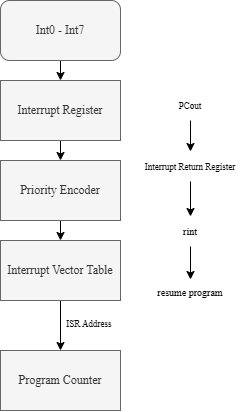

The diagram above was exported from draw.io. Its source (the exported page's mxGraphModel, read from the mxfile embedded in the PNG):
<mxGraphModel dx="975" dy="541" grid="1" gridSize="10" guides="1" tooltips="1" connect="1" arrows="1" fold="1" page="1" pageScale="1" pageWidth="850" pageHeight="1100" math="0" shadow="0">
  <root>
    <mxCell id="0" />
    <mxCell id="1" parent="0" />
    <mxCell id="aTPJRm8SqTYlYsFkm41u-69" edge="1" parent="1" source="aTPJRm8SqTYlYsFkm41u-63" style="edgeStyle=orthogonalEdgeStyle;rounded=0;orthogonalLoop=1;jettySize=auto;html=1;exitX=0.5;exitY=1;exitDx=0;exitDy=0;entryX=0.5;entryY=0;entryDx=0;entryDy=0;" target="aTPJRm8SqTYlYsFkm41u-64">
      <mxGeometry relative="1" as="geometry" />
    </mxCell>
    <mxCell id="aTPJRm8SqTYlYsFkm41u-63" parent="1" style="rounded=0;whiteSpace=wrap;html=1;fontFamily=Times New Roman;fillColor=#f5f5f5;fontColor=#333333;strokeColor=#666666;" value="Interrupt Register" vertex="1">
      <mxGeometry height="60" width="120" x="305" y="400" as="geometry" />
    </mxCell>
    <mxCell id="aTPJRm8SqTYlYsFkm41u-70" edge="1" parent="1" source="aTPJRm8SqTYlYsFkm41u-64" style="edgeStyle=orthogonalEdgeStyle;rounded=0;orthogonalLoop=1;jettySize=auto;html=1;exitX=0.5;exitY=1;exitDx=0;exitDy=0;entryX=0.5;entryY=0;entryDx=0;entryDy=0;" target="aTPJRm8SqTYlYsFkm41u-65">
      <mxGeometry relative="1" as="geometry" />
    </mxCell>
    <mxCell id="aTPJRm8SqTYlYsFkm41u-64" parent="1" style="rounded=0;whiteSpace=wrap;html=1;fontFamily=Times New Roman;fillColor=#f5f5f5;fontColor=#333333;strokeColor=#666666;" value="Priority Encoder" vertex="1">
      <mxGeometry height="60" width="120" x="305" y="480" as="geometry" />
    </mxCell>
    <mxCell id="aTPJRm8SqTYlYsFkm41u-71" edge="1" parent="1" source="aTPJRm8SqTYlYsFkm41u-65" style="edgeStyle=orthogonalEdgeStyle;rounded=0;orthogonalLoop=1;jettySize=auto;html=1;exitX=0.5;exitY=1;exitDx=0;exitDy=0;" target="aTPJRm8SqTYlYsFkm41u-66">
      <mxGeometry relative="1" as="geometry" />
    </mxCell>
    <mxCell id="aTPJRm8SqTYlYsFkm41u-65" parent="1" style="rounded=0;whiteSpace=wrap;html=1;fontFamily=Times New Roman;fillColor=#f5f5f5;fontColor=#333333;strokeColor=#666666;" value="Interrupt Vector Table" vertex="1">
      <mxGeometry height="60" width="120" x="305" y="560" as="geometry" />
    </mxCell>
    <mxCell id="aTPJRm8SqTYlYsFkm41u-66" parent="1" style="rounded=0;whiteSpace=wrap;html=1;fontFamily=Times New Roman;fillColor=#f5f5f5;fontColor=#333333;strokeColor=#666666;" value="Program Counter" vertex="1">
      <mxGeometry height="60" width="120" x="305" y="670" as="geometry" />
    </mxCell>
    <mxCell id="aTPJRm8SqTYlYsFkm41u-68" edge="1" parent="1" source="aTPJRm8SqTYlYsFkm41u-67" style="edgeStyle=orthogonalEdgeStyle;rounded=0;orthogonalLoop=1;jettySize=auto;html=1;exitX=0.5;exitY=1;exitDx=0;exitDy=0;entryX=0.5;entryY=0;entryDx=0;entryDy=0;" target="aTPJRm8SqTYlYsFkm41u-63">
      <mxGeometry relative="1" as="geometry" />
    </mxCell>
    <mxCell id="aTPJRm8SqTYlYsFkm41u-67" parent="1" style="rounded=1;whiteSpace=wrap;html=1;fontFamily=Times New Roman;fillColor=#f5f5f5;fontColor=#333333;strokeColor=#666666;" value="Int0 - Int7" vertex="1">
      <mxGeometry height="60" width="120" x="305" y="320" as="geometry" />
    </mxCell>
    <mxCell id="aTPJRm8SqTYlYsFkm41u-72" parent="1" style="text;html=1;whiteSpace=wrap;strokeColor=none;fillColor=none;align=center;verticalAlign=middle;rounded=0;autosize=1;resizable=0;" value="&lt;font face=&quot;Times New Roman&quot; style=&quot;font-size: 9px;&quot;&gt;ISR Address&lt;/font&gt;" vertex="1">
      <mxGeometry height="30" width="70" x="359" y="628" as="geometry" />
    </mxCell>
    <mxCell id="aTPJRm8SqTYlYsFkm41u-85" edge="1" parent="1" source="aTPJRm8SqTYlYsFkm41u-79" style="edgeStyle=orthogonalEdgeStyle;rounded=0;orthogonalLoop=1;jettySize=auto;html=1;entryX=0.5;entryY=0;entryDx=0;entryDy=0;" target="aTPJRm8SqTYlYsFkm41u-80">
      <mxGeometry relative="1" as="geometry" />
    </mxCell>
    <mxCell id="aTPJRm8SqTYlYsFkm41u-79" parent="1" style="text;html=1;whiteSpace=wrap;strokeColor=none;fillColor=none;align=center;verticalAlign=middle;rounded=0;autosize=1;resizable=0;" value="&lt;font face=&quot;Times New Roman&quot; style=&quot;font-size: 9px;&quot;&gt;PCout&lt;/font&gt;" vertex="1">
      <mxGeometry height="30" width="50" x="470" y="410" as="geometry" />
    </mxCell>
    <mxCell id="aTPJRm8SqTYlYsFkm41u-86" edge="1" parent="1" source="aTPJRm8SqTYlYsFkm41u-80" style="edgeStyle=orthogonalEdgeStyle;rounded=0;orthogonalLoop=1;jettySize=auto;html=1;exitX=0.5;exitY=1;exitDx=0;exitDy=0;entryX=0.5;entryY=0;entryDx=0;entryDy=0;" target="aTPJRm8SqTYlYsFkm41u-81">
      <mxGeometry relative="1" as="geometry" />
    </mxCell>
    <mxCell id="aTPJRm8SqTYlYsFkm41u-80" parent="1" style="text;html=1;whiteSpace=wrap;strokeColor=none;fillColor=none;align=center;verticalAlign=middle;rounded=0;autosize=1;resizable=0;" value="&lt;font face=&quot;Times New Roman&quot; style=&quot;font-size: 9px;&quot;&gt;Interrupt Return Register&lt;/font&gt;" vertex="1">
      <mxGeometry height="30" width="110" x="440" y="471" as="geometry" />
    </mxCell>
    <mxCell id="aTPJRm8SqTYlYsFkm41u-87" edge="1" parent="1" source="aTPJRm8SqTYlYsFkm41u-81" style="edgeStyle=orthogonalEdgeStyle;rounded=0;orthogonalLoop=1;jettySize=auto;html=1;exitX=0.5;exitY=1;exitDx=0;exitDy=0;entryX=0.5;entryY=0;entryDx=0;entryDy=0;" target="aTPJRm8SqTYlYsFkm41u-82">
      <mxGeometry relative="1" as="geometry" />
    </mxCell>
    <mxCell id="aTPJRm8SqTYlYsFkm41u-81" parent="1" style="text;html=1;whiteSpace=wrap;strokeColor=none;fillColor=none;align=center;verticalAlign=middle;rounded=0;autosize=1;resizable=0;" value="&lt;font face=&quot;Times New Roman&quot; size=&quot;1&quot;&gt;rint&lt;/font&gt;" vertex="1">
      <mxGeometry height="30" width="40" x="475" y="536" as="geometry" />
    </mxCell>
    <mxCell id="aTPJRm8SqTYlYsFkm41u-82" parent="1" style="text;html=1;whiteSpace=wrap;strokeColor=none;fillColor=none;align=center;verticalAlign=middle;rounded=0;autosize=1;resizable=0;" value="&lt;font face=&quot;Times New Roman&quot; size=&quot;1&quot;&gt;resume program&lt;/font&gt;&lt;div&gt;&lt;font face=&quot;Times New Roman&quot; size=&quot;1&quot;&gt;&lt;br&gt;&lt;/font&gt;&lt;/div&gt;" vertex="1">
      <mxGeometry height="40" width="90" x="450" y="599" as="geometry" />
    </mxCell>
  </root>
</mxGraphModel>